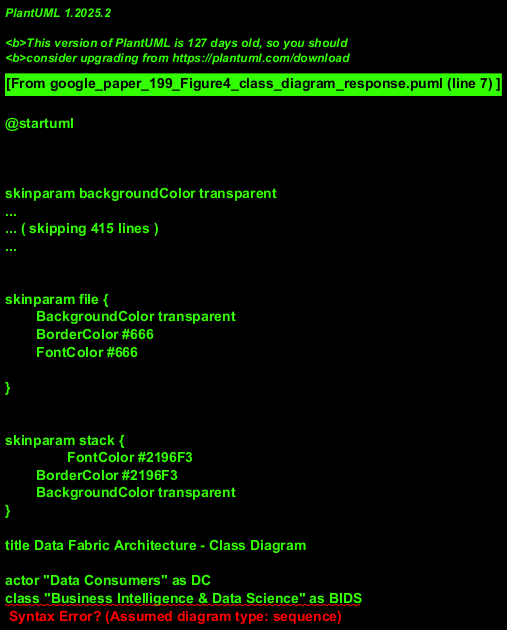

The diagram above was rendered by PlantUML. Its source (embedded in the PNG):
@startuml
!theme materia-outline

title Data Fabric Architecture - Class Diagram

actor "Data Consumers" as DC
class "Business Intelligence & Data Science" as BIDS
package "Data Fabric Architecture" as DFA {
  component "Data Storage & Operations" as DSO {
    note right: Manages persistence and access to data.
    component "Polyglot Data Store" as PDS {
      class "Relational Database" as RDB
      class "Graph Database" as GDB
      class "File/Blob Store" as FBS
    }
  }
  DSO *-- PDS
  PDS *-- RDB
  PDS *-- GDB
  PDS *-- FBS

  component "Data Integration & Interoperability" as DII {
    note right: Handles data ingestion, transformation, and access.
    class "ETL/Batch Processing" as ETL
    class "Stream Processing" as StreamP
    class "Data Virtualization" as DV
  }
  DII *-- ETL
  DII *-- StreamP
  DII *-- DV

  component "Metadata Management" as MM {
    note left: Manages metadata, knowledge graph, and catalog.
    class "Knowledge Graph" as KG
    class "Data Catalog" as DCat
  }
  MM *-- KG
  MM *-- DCat

  component "Data Quality" as DQ
  component "Data Security" as DS
}

class "Data Sources" as DSrc
class "Data Modeling & Design" as DMD
class "Data Governance" as DG

DC .up.> BIDS : Consumes
BIDS .up.> DFA : Utilizes
note on link
  The upward arrows in the original image are interpreted
  as "uses" or "is supported by" relationships here.
  Data Consumers use BI/DS, which in turn is built upon the Data Fabric.
end note

DFA <.up. DSrc : Ingests from
DMD .right.> DFA : Influences
note on link
  Data Modeling & Design influences
  Data Storage & Operations and
  Data Integration & Interoperability.
end note
DG .right.> DFA : Governs
note on link
  Data Governance influences Metadata Management,
  Data Quality, and Data Security components.
end note

DFA -- DSO
DFA -- DII
DFA -- MM
DFA -- DQ
DFA -- DS


@enduml